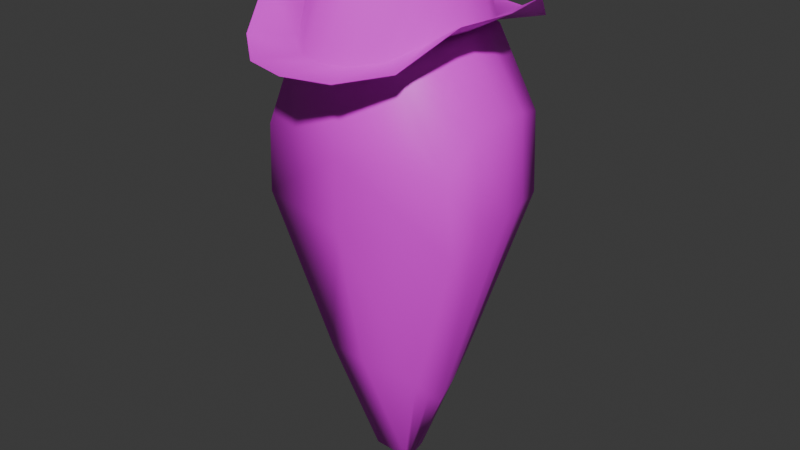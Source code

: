 # Source: western-ghost.blend  (saved by Blender 5.2.44; exported with 4.5.12 LTS)
import bpy
from mathutils import Matrix  # noqa: F401  (used for matrix-valued properties, if any)

bpy.ops.wm.read_factory_settings(use_empty=True)
scene = bpy.context.scene
scene.name = 'Scene'

# ---- collections
col_collection = bpy.data.collections.new('Collection'); scene.collection.children.link(col_collection)

# ---- images (referenced by path relative to the original .blend; pixels are not part of the script)
import os
ASSET_DIR = os.environ.get("B2B_ASSET_DIR", "")  # directory of the original .blend (textures are referenced by path, not embedded)
HERE = os.path.dirname(os.path.abspath(__file__))  # packed textures are extracted next to this script under _unpacked/

def load_image(name, relpath, width, height, colorspace="sRGB"):
    """Load a texture the original file referenced (path relative to the .blend, or extracted next to this script)."""
    p = next((c for c in (os.path.join(HERE, relpath), os.path.join(ASSET_DIR, relpath)) if relpath and os.path.exists(c)), "")
    if p:
        img = bpy.data.images.load(p, check_existing=True)
        img.name = name
    else:  # same state as the original file: an image datablock whose file is absent (Cycles renders it pink)
        img = bpy.data.images.new(name, width, height)
        img.source = "FILE"
        img.filepath = "//" + (relpath or name)
    img.colorspace_settings.name = colorspace
    return img
img_western_ghost_atlus_png = load_image('western-ghost-atlus.png', 'western-ghost-atlus.png', 1024, 1024, 'sRGB')

# ---- materials (node trees are filled in below, after node groups)
mat_material = bpy.data.materials.new('Material')
mat_material.alpha_threshold = 0.0
mat_material.use_backface_culling_lightprobe_volume = False
mat_material.roughness = 0.5
mat_material.line_color = (0.0, 0.0, 0.0, 1.0)

# ---- material node trees
mat_material.use_nodes = True; mat_material.node_tree.nodes.clear()
_N = mat_material.node_tree.nodes; _L = mat_material.node_tree.links
n0 = _N.new('ShaderNodeOutputMaterial'); n0.name = 'Material Output'; n0.location = (200, 100)
n1 = _N.new('ShaderNodeBsdfPrincipled'); n1.name = 'Principled BSDF'; n1.location = (-200, 100)
n1.inputs[10].default_value = 0.005
n2 = _N.new('ShaderNodeTexImage'); n2.name = 'Image Texture'; n2.location = (-589, 230)
n2.image = img_western_ghost_atlus_png
_L.new(n1.outputs[0], n0.inputs[0])
_L.new(n2.outputs[0], n1.inputs[0])
n0.is_active_output = True

# ---- world
world_world = bpy.data.worlds.new('World'); scene.world = world_world
world_world.use_nodes = True; world_world.node_tree.nodes.clear()
_N = world_world.node_tree.nodes; _L = world_world.node_tree.links
n0 = _N.new('ShaderNodeOutputWorld'); n0.name = 'World Output'; n0.location = (200, 100)
n1 = _N.new('ShaderNodeBackground'); n1.name = 'Background'; n1.location = (-200, 100)
n1.inputs[0].default_value = (0.05088, 0.05088, 0.05088, 1.0)
_L.new(n1.outputs[0], n0.inputs[0])
n0.is_active_output = True
world_world.color = (0.05088, 0.05088, 0.05088)
world_world.sun_shadow_jitter_overblur = 0.0

# ---- meshes
me_cube_001 = bpy.data.meshes.new('Cube.001')
me_cube_001.from_pydata([(0.8148, -0.4953, 1.947), (0.4264, 0.3172, 0.1055), (0.8469, 0.4873, 1.547), (0.8148, 0.4953, 2.155), (0.1459, -0.107, -0.8339), (0.4256, -0.5795, 2.69), (0.1459, 0.107, -0.8339), (0.4256, 0.5795, 2.69), (0.0, 0.1124, -0.8339), (0.0, 0.6806, 2.796), (0.0, -0.1124, -0.8339), (0.0, -0.6806, 2.796), (0.8469, -0.4873, 1.394), (0.4264, -0.3172, 0.1055), (0.0, -0.6879, 1.964), (0.0, -0.6851, 1.394), (0.0, -0.4407, 0.2002), (0.0, 0.6879, 2.172), (0.0, 0.6851, 1.547), (0.0, 0.4407, 0.2002), (0.1429, -0.05915, -0.8556), (0.139, -3.366e-09, -0.8774), (0.1429, 0.05915, -0.8556), (0.436, 0.3003, 2.805), (0.4463, 7.152e-10, 2.921), (0.436, -0.3003, 2.805), (0.0, 0.3476, 2.923), (0.0, 1.34e-10, 3.049), (0.0, -0.3476, 2.923), (0.0, 0.06196, -0.8556), (0.0, -3.599e-09, -0.8774), (0.0, -0.06196, -0.8556), (0.4199, 0.1519, -0.09477), (0.4131, 6.619e-10, -0.2306), (0.4199, -0.1519, -0.09477), (0.8994, 0.2561, 1.548), (0.952, 1.719e-09, 1.549), (0.8994, -0.2561, 1.548), (0.8642, 0.258, 2.217), (0.9135, 1.709e-09, 2.279), (0.8642, -0.258, 2.217)], [], [(20, 34, 13, 4), (17, 9, 7, 3), (40, 25, 5, 0), (12, 0, 14, 15), (31, 20, 4, 10), (13, 12, 15, 16), (25, 28, 11, 5), (34, 37, 12, 13), (0, 5, 11, 14), (4, 13, 16, 10), (37, 40, 0, 12), (8, 19, 1, 6), (19, 18, 2, 1), (18, 17, 3, 2), (2, 3, 38, 35), (35, 38, 39, 36), (36, 39, 40, 37), (1, 2, 35, 32), (32, 35, 36, 33), (33, 36, 37, 34), (7, 9, 26, 23), (23, 26, 27, 24), (24, 27, 28, 25), (8, 6, 22, 29), (29, 22, 21, 30), (30, 21, 20, 31), (3, 7, 23, 38), (38, 23, 24, 39), (39, 24, 25, 40), (6, 1, 32, 22), (22, 32, 33, 21), (21, 33, 34, 20)])
me_cube_001.polygons.foreach_set('use_smooth', [True] * 32)
_uv = me_cube_001.uv_layers.new(name='UVMap')
_uv.uv.foreach_set('vector', [0.7553, 0.0423, 0.7387, 0.1785, 0.7091, 0.2144, 0.7467, 0.04619, 0.8046, 0.5944, 0.8046, 0.7057, 0.7288, 0.6866, 0.6595, 0.5914, 0.7197, 0.5924, 0.7121, 0.6978, 0.6621, 0.677, 0.6772, 0.5441, 0.9416, 0.7596, 0.9336, 0.8969, 0.7315, 0.9011, 0.7315, 0.7596, 0.7552, 0.4325, 0.8108, 0.5041, 0.7889, 0.5256, 0.7312, 0.4536, 0.7808, 0.1636, 0.9214, 0.5472, 0.6257, 0.5378, 0.6431, 0.1803, 0.625, 0.6875, 0.75, 0.6875, 0.75, 0.75, 0.625, 0.75, 0.7387, 0.1785, 0.72, 0.4727, 0.6786, 0.445, 0.7091, 0.2144, 0.2383, 0.8355, 0.1662, 0.973, 0.08737, 0.9928, 0.08737, 0.8386, 0.8003, 0.1144, 0.9462, 0.5413, 0.69, 0.5725, 0.7215, 0.1157, 0.72, 0.4727, 0.7197, 0.5924, 0.6772, 0.5441, 0.6786, 0.445, 0.8046, 0.05906, 0.8046, 0.2432, 0.7286, 0.2264, 0.7786, 0.05906, 0.8046, 0.2432, 0.8046, 0.4831, 0.6537, 0.4831, 0.7286, 0.2264, 0.8046, 0.4831, 0.8046, 0.5944, 0.6595, 0.5914, 0.6537, 0.4831, 0.8531, 0.4724, 0.8546, 0.5813, 0.8121, 0.5924, 0.8117, 0.4727, 0.8117, 0.4727, 0.8121, 0.5924, 0.7659, 0.6036, 0.7659, 0.4729, 0.7659, 0.4729, 0.7659, 0.6036, 0.7197, 0.5924, 0.72, 0.4727, 0.8227, 0.2144, 0.8531, 0.4724, 0.8117, 0.4727, 0.7931, 0.1785, 0.7931, 0.1785, 0.8117, 0.4727, 0.7659, 0.4729, 0.7659, 0.1542, 0.7659, 0.1542, 0.7659, 0.4729, 0.72, 0.4727, 0.7387, 0.1785, 0.625, 0.5, 0.75, 0.5, 0.75, 0.5625, 0.625, 0.5625, 0.625, 0.5625, 0.75, 0.5625, 0.75, 0.625, 0.625, 0.625, 0.625, 0.625, 0.75, 0.625, 0.75, 0.6875, 0.625, 0.6875, 0.8474, 0.3675, 0.8997, 0.4431, 0.8722, 0.4584, 0.8195, 0.3848, 0.8195, 0.3848, 0.8722, 0.4584, 0.8382, 0.4777, 0.7854, 0.4068, 0.7854, 0.4068, 0.8382, 0.4777, 0.8108, 0.5041, 0.7552, 0.4325, 0.8546, 0.5813, 0.8696, 0.677, 0.8197, 0.6978, 0.8121, 0.5924, 0.8121, 0.5924, 0.8197, 0.6978, 0.7659, 0.7185, 0.7659, 0.6036, 0.7659, 0.6036, 0.7659, 0.7185, 0.7121, 0.6978, 0.7197, 0.5924, 0.785, 0.04619, 0.8227, 0.2144, 0.7931, 0.1785, 0.7765, 0.0423, 0.7765, 0.0423, 0.7931, 0.1785, 0.7659, 0.1542, 0.7659, 0.03841, 0.7659, 0.03841, 0.7659, 0.1542, 0.7387, 0.1785, 0.7553, 0.0423])
me_cube_001.materials.append(mat_material)
me_cube_001.update()
me_cylinder = bpy.data.meshes.new('Cylinder')
me_cylinder.from_pydata([(-3.295e-09, 1.16, -0.03239), (0.3502, 1.071, -0.03239), (0.6471, 0.82, 0.02816), (0.8455, 0.4438, 0.2739), (0.9152, 7.927e-10, 0.2739), (0.8455, -0.4438, 0.2739), (0.6471, -0.82, 0.02816), (0.3502, -1.071, -0.03239), (-3.295e-09, -1.16, -0.03239), (-0.3502, -1.071, -0.03239), (-0.6471, -0.82, 0.02816), (-0.8455, -0.4438, 0.2739), (-0.9152, 7.927e-10, 0.2739), (-0.8455, 0.4438, 0.2739), (-0.6471, 0.82, 0.02816), (-0.3502, 1.071, -0.03239), (0.194, 0.7674, -0.03239), (-3.295e-09, 0.8163, -0.03239), (0.3828, 0.6076, -0.007529), (0.5252, 0.3374, 0.09007), (0.5782, 7.927e-10, 0.09044), (0.5252, -0.3374, 0.09007), (0.3828, -0.6076, -0.007529), (0.194, -0.7674, -0.03239), (-3.295e-09, -0.8163, -0.03239), (-0.194, -0.7674, -0.03239), (-0.3828, -0.6076, -0.007529), (-0.5252, -0.3374, 0.09007), (-0.5782, 7.927e-10, 0.09044), (-0.5252, 0.3374, 0.09007), (-0.3828, 0.6076, -0.007529), (-0.194, 0.7674, -0.03239), (0.1575, 0.6229, 0.5518), (-1.567e-09, 0.6626, 0.5518), (0.3107, 0.4932, 0.5518), (0.4263, 0.2739, 0.5518), (0.4693, 7.927e-10, 0.5518), (0.4263, -0.2739, 0.5518), (0.3107, -0.4932, 0.5518), (0.1575, -0.6229, 0.5518), (-1.567e-09, -0.6626, 0.5518), (-0.1575, -0.6229, 0.5518), (-0.3107, -0.4932, 0.5518), (-0.4263, -0.2739, 0.5518), (-0.4693, 7.927e-10, 0.5518), (-0.4263, 0.2739, 0.5518), (-0.3107, 0.4932, 0.5518), (-0.1575, 0.6229, 0.5518)], [], [(31, 30, 46, 47), (17, 16, 1, 0), (16, 18, 2, 1), (18, 19, 3, 2), (19, 20, 4, 3), (20, 21, 5, 4), (21, 22, 6, 5), (22, 23, 7, 6), (23, 24, 8, 7), (24, 25, 9, 8), (25, 26, 10, 9), (26, 27, 11, 10), (27, 28, 12, 11), (28, 29, 13, 12), (29, 30, 14, 13), (30, 31, 15, 14), (31, 17, 0, 15), (32, 33, 47, 46, 45, 44, 43, 42, 41, 40, 39, 38, 37, 36, 35, 34), (24, 23, 39, 40), (16, 17, 33, 32), (17, 31, 47, 33), (25, 24, 40, 41), (18, 16, 32, 34), (26, 25, 41, 42), (19, 18, 34, 35), (27, 26, 42, 43), (20, 19, 35, 36), (28, 27, 43, 44), (21, 20, 36, 37), (29, 28, 44, 45), (22, 21, 37, 38), (30, 29, 45, 46), (23, 22, 38, 39)])
me_cylinder.polygons.foreach_set('use_smooth', [True] * 33)
_uv = me_cylinder.uv_layers.new(name='UVMap')
_uv.uv.foreach_set('vector', [0.092, 0.2283, 0.1196, 0.2326, 0.1394, 0.3292, 0.117, 0.3292, 0.25, 0.4189, 0.3009, 0.4088, 0.3418, 0.4717, 0.25, 0.49, 0.3009, 0.4088, 0.3504, 0.3757, 0.4197, 0.4197, 0.3418, 0.4717, 0.3504, 0.3757, 0.3877, 0.3198, 0.4717, 0.3418, 0.4197, 0.4197, 0.3877, 0.3198, 0.4016, 0.25, 0.49, 0.25, 0.4717, 0.3418, 0.4016, 0.25, 0.3877, 0.1802, 0.4717, 0.1582, 0.49, 0.25, 0.3877, 0.1802, 0.3504, 0.1243, 0.4197, 0.08029, 0.4717, 0.1582, 0.3504, 0.1243, 0.3009, 0.09118, 0.3418, 0.02827, 0.4197, 0.08029, 0.3009, 0.09118, 0.25, 0.08106, 0.25, 0.01, 0.3418, 0.02827, 0.25, 0.08106, 0.1991, 0.09118, 0.1582, 0.02827, 0.25, 0.01, 0.1991, 0.09118, 0.1496, 0.1243, 0.08029, 0.08029, 0.1582, 0.02827, 0.1496, 0.1243, 0.1123, 0.1802, 0.02827, 0.1582, 0.08029, 0.08029, 0.1123, 0.1802, 0.09837, 0.25, 0.01, 0.25, 0.02827, 0.1582, 0.09837, 0.25, 0.1123, 0.3198, 0.02827, 0.3418, 0.01, 0.25, 0.1123, 0.3198, 0.1496, 0.3757, 0.08029, 0.4197, 0.02827, 0.3418, 0.1496, 0.3757, 0.1991, 0.4088, 0.1582, 0.4717, 0.08029, 0.4197, 0.1991, 0.4088, 0.25, 0.4189, 0.25, 0.49, 0.1582, 0.4717, 0.3009, 0.4088, 0.25, 0.4189, 0.1991, 0.4088, 0.1496, 0.3757, 0.1123, 0.3198, 0.09837, 0.25, 0.1123, 0.1802, 0.1496, 0.1243, 0.1991, 0.09118, 0.25, 0.08106, 0.3009, 0.09118, 0.3504, 0.1243, 0.3877, 0.1802, 0.4016, 0.25, 0.3877, 0.3198, 0.3504, 0.3757, 0.06651, 0.2292, 0.07549, 0.2292, 0.102, 0.3366, 0.09475, 0.3366, 0.3574, 0.2292, 0.3664, 0.2292, 0.3382, 0.3366, 0.3309, 0.3366, 0.1656, 0.184, 0.2233, 0.184, 0.2125, 0.3578, 0.1656, 0.3578, 0.07549, 0.2292, 0.06651, 0.2292, 0.09475, 0.3366, 0.102, 0.3366, 0.3281, 0.2338, 0.3574, 0.2292, 0.3309, 0.3366, 0.3071, 0.3366, 0.3295, 0.2326, 0.3571, 0.2283, 0.3322, 0.3292, 0.3097, 0.3292, 0.2785, 0.2517, 0.3281, 0.2338, 0.3071, 0.3366, 0.2668, 0.3366, 0.2828, 0.2494, 0.3295, 0.2326, 0.3097, 0.3292, 0.2719, 0.3292, 0.2165, 0.2518, 0.2785, 0.2517, 0.2668, 0.3366, 0.2165, 0.3366, 0.2246, 0.2495, 0.2828, 0.2494, 0.2719, 0.3292, 0.2246, 0.3292, 0.1545, 0.2517, 0.2165, 0.2518, 0.2165, 0.3366, 0.1662, 0.3366, 0.1663, 0.2494, 0.2246, 0.2495, 0.2246, 0.3292, 0.1772, 0.3292, 0.1048, 0.2338, 0.1545, 0.2517, 0.1662, 0.3366, 0.1259, 0.3366, 0.1196, 0.2326, 0.1663, 0.2494, 0.1772, 0.3292, 0.1394, 0.3292, 0.07549, 0.2292, 0.1048, 0.2338, 0.1259, 0.3366, 0.102, 0.3366])
me_cylinder.materials.append(mat_material)
me_cylinder.update()

# ---- objects
ob_ghostbody = bpy.data.objects.new('GhostBody', me_cube_001)
ob_cowboyhat = bpy.data.objects.new('CowboyHat', me_cylinder)

# ---- transforms, parenting, visibility, modifiers, constraints
ob_ghostbody.location = (0.0, 0.0, 1.0)
_m = ob_ghostbody.modifiers.new('Mirror', 'MIRROR')
_m.use_clip = True
ob_cowboyhat.location = (0.0, 0.0, 3.702)

# ---- collection membership
col_collection.objects.link(ob_ghostbody)
col_collection.objects.link(ob_cowboyhat)

# ---- scene / render settings (as saved in the file)
scene.frame_start = 1; scene.frame_end = 250; scene.frame_set(1)
scene.render.engine = 'BLENDER_EEVEE_NEXT'
scene.render.bake_bias = 0.0
scene.render.bake_samples = 0
scene.render.compositor_device = 'GPU'
scene.eevee.use_volume_custom_range = False
scene.eevee.fast_gi_thickness_near = 0.1
scene.eevee.fast_gi_thickness_far = 0.0
scene.eevee.ray_tracing_options.screen_trace_thickness = 0.1
bpy.context.view_layer.update()

# ---- added for rendering (the .blend has no active camera and no usable light): camera, sun
cam_auto = bpy.data.cameras.new('AutoCamera')
cam_auto.lens = 50.0
cam_auto.sensor_width = 36.0
cam_auto.clip_end = 1000.0
ob_auto_camera = bpy.data.objects.new('AutoCamera', cam_auto)
scene.collection.objects.link(ob_auto_camera)
ob_auto_camera.location = (4.72397, -5.66877, 5.96729)
ob_auto_camera.rotation_euler = (1.09748, -7.21219e-08, 0.694738)
scene.camera = ob_auto_camera
light_auto_sun = bpy.data.lights.new('AutoSun', 'SUN')
light_auto_sun.energy = 3.0
light_auto_sun.angle = 0.0523599
ob_auto_sun = bpy.data.objects.new('AutoSun', light_auto_sun)
scene.collection.objects.link(ob_auto_sun)
ob_auto_sun.rotation_euler = (0.872665, 0.174533, 0.523599)
bpy.context.view_layer.update()

